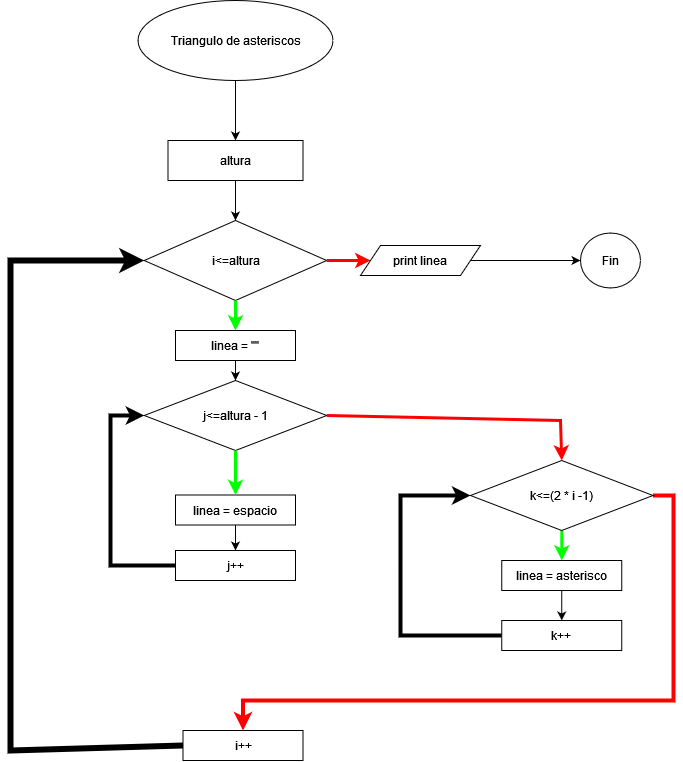

The diagram above was exported from draw.io. Its source (the exported page's mxGraphModel, read from the mxfile embedded in the PNG):
<mxGraphModel dx="1035" dy="544" grid="1" gridSize="10" guides="1" tooltips="1" connect="1" arrows="1" fold="1" page="1" pageScale="1" pageWidth="827" pageHeight="1169" math="0" shadow="0">
  <root>
    <mxCell id="WIyWlLk6GJQsqaUBKTNV-0" />
    <mxCell id="WIyWlLk6GJQsqaUBKTNV-1" parent="WIyWlLk6GJQsqaUBKTNV-0" />
    <mxCell id="mO5LjIqXORpfylR8bhwk-147" value="" style="endArrow=classic;html=1;rounded=0;exitX=0.5;exitY=1;exitDx=0;exitDy=0;" edge="1" parent="WIyWlLk6GJQsqaUBKTNV-1" source="mO5LjIqXORpfylR8bhwk-167">
      <mxGeometry width="50" height="50" relative="1" as="geometry">
        <mxPoint x="315" y="130" as="sourcePoint" />
        <mxPoint x="315" y="180" as="targetPoint" />
      </mxGeometry>
    </mxCell>
    <mxCell id="mO5LjIqXORpfylR8bhwk-148" value="" style="endArrow=classic;html=1;rounded=0;exitX=0.5;exitY=1;exitDx=0;exitDy=0;" edge="1" parent="WIyWlLk6GJQsqaUBKTNV-1" source="mO5LjIqXORpfylR8bhwk-150">
      <mxGeometry width="50" height="50" relative="1" as="geometry">
        <mxPoint x="325" y="140" as="sourcePoint" />
        <mxPoint x="325" y="190" as="targetPoint" />
      </mxGeometry>
    </mxCell>
    <mxCell id="mO5LjIqXORpfylR8bhwk-149" value="" style="endArrow=classic;html=1;rounded=0;exitX=0.5;exitY=1;exitDx=0;exitDy=0;entryX=0.5;entryY=0;entryDx=0;entryDy=0;" edge="1" parent="WIyWlLk6GJQsqaUBKTNV-1" source="mO5LjIqXORpfylR8bhwk-150" target="mO5LjIqXORpfylR8bhwk-151">
      <mxGeometry width="50" height="50" relative="1" as="geometry">
        <mxPoint x="315" y="300" as="sourcePoint" />
        <mxPoint x="316.25" y="310" as="targetPoint" />
      </mxGeometry>
    </mxCell>
    <mxCell id="mO5LjIqXORpfylR8bhwk-150" value="altura" style="rounded=0;whiteSpace=wrap;html=1;" vertex="1" parent="WIyWlLk6GJQsqaUBKTNV-1">
      <mxGeometry x="247.5" y="180" width="135" height="40" as="geometry" />
    </mxCell>
    <mxCell id="mO5LjIqXORpfylR8bhwk-151" value="i&amp;lt;=altura" style="rhombus;whiteSpace=wrap;html=1;" vertex="1" parent="WIyWlLk6GJQsqaUBKTNV-1">
      <mxGeometry x="223.75" y="260" width="182.5" height="80" as="geometry" />
    </mxCell>
    <mxCell id="mO5LjIqXORpfylR8bhwk-152" value="" style="endArrow=classic;html=1;rounded=0;exitX=0.5;exitY=1;exitDx=0;exitDy=0;strokeColor=#00ff00;strokeWidth=3;" edge="1" parent="WIyWlLk6GJQsqaUBKTNV-1" source="mO5LjIqXORpfylR8bhwk-151" target="mO5LjIqXORpfylR8bhwk-153">
      <mxGeometry width="50" height="50" relative="1" as="geometry">
        <mxPoint x="390" y="330" as="sourcePoint" />
        <mxPoint x="315" y="390" as="targetPoint" />
      </mxGeometry>
    </mxCell>
    <mxCell id="mO5LjIqXORpfylR8bhwk-153" value="linea = &quot;&quot;" style="rounded=0;whiteSpace=wrap;html=1;" vertex="1" parent="WIyWlLk6GJQsqaUBKTNV-1">
      <mxGeometry x="255" y="370" width="120" height="30" as="geometry" />
    </mxCell>
    <mxCell id="mO5LjIqXORpfylR8bhwk-154" value="j&amp;lt;=altura - 1" style="rhombus;whiteSpace=wrap;html=1;" vertex="1" parent="WIyWlLk6GJQsqaUBKTNV-1">
      <mxGeometry x="223.75" y="420" width="182.5" height="70" as="geometry" />
    </mxCell>
    <mxCell id="mO5LjIqXORpfylR8bhwk-155" style="edgeStyle=orthogonalEdgeStyle;rounded=0;orthogonalLoop=1;jettySize=auto;html=1;exitX=0.5;exitY=1;exitDx=0;exitDy=0;entryX=0.5;entryY=0;entryDx=0;entryDy=0;" edge="1" parent="WIyWlLk6GJQsqaUBKTNV-1" source="mO5LjIqXORpfylR8bhwk-156" target="mO5LjIqXORpfylR8bhwk-172">
      <mxGeometry relative="1" as="geometry" />
    </mxCell>
    <mxCell id="mO5LjIqXORpfylR8bhwk-156" value="linea = espacio" style="rounded=0;whiteSpace=wrap;html=1;" vertex="1" parent="WIyWlLk6GJQsqaUBKTNV-1">
      <mxGeometry x="255" y="534.5" width="120" height="30" as="geometry" />
    </mxCell>
    <mxCell id="mO5LjIqXORpfylR8bhwk-157" value="" style="endArrow=classic;html=1;rounded=0;exitX=0.5;exitY=1;exitDx=0;exitDy=0;entryX=0.5;entryY=0;entryDx=0;entryDy=0;strokeColor=#00ff00;strokeWidth=3;" edge="1" parent="WIyWlLk6GJQsqaUBKTNV-1" source="mO5LjIqXORpfylR8bhwk-154" target="mO5LjIqXORpfylR8bhwk-156">
      <mxGeometry width="50" height="50" relative="1" as="geometry">
        <mxPoint x="325" y="390" as="sourcePoint" />
        <mxPoint x="325" y="430" as="targetPoint" />
      </mxGeometry>
    </mxCell>
    <mxCell id="mO5LjIqXORpfylR8bhwk-162" value="" style="endArrow=classic;html=1;rounded=0;entryX=0;entryY=0.5;entryDx=0;entryDy=0;strokeWidth=4;exitX=0;exitY=0.5;exitDx=0;exitDy=0;" edge="1" parent="WIyWlLk6GJQsqaUBKTNV-1" source="mO5LjIqXORpfylR8bhwk-172" target="mO5LjIqXORpfylR8bhwk-154">
      <mxGeometry width="50" height="50" relative="1" as="geometry">
        <mxPoint x="190" y="580" as="sourcePoint" />
        <mxPoint x="204" y="460" as="targetPoint" />
        <Array as="points">
          <mxPoint x="190" y="605" />
          <mxPoint x="190" y="550" />
          <mxPoint x="190" y="455" />
        </Array>
      </mxGeometry>
    </mxCell>
    <mxCell id="mO5LjIqXORpfylR8bhwk-163" value="" style="endArrow=classic;html=1;rounded=0;entryX=0;entryY=0.5;entryDx=0;entryDy=0;strokeWidth=6;exitX=0;exitY=0.5;exitDx=0;exitDy=0;" edge="1" parent="WIyWlLk6GJQsqaUBKTNV-1" source="mO5LjIqXORpfylR8bhwk-180" target="mO5LjIqXORpfylR8bhwk-151">
      <mxGeometry x="-0.0114" y="-30" width="50" height="50" relative="1" as="geometry">
        <mxPoint x="150" y="850" as="sourcePoint" />
        <mxPoint x="124" y="315" as="targetPoint" />
        <Array as="points">
          <mxPoint x="90" y="790" />
          <mxPoint x="90" y="300" />
        </Array>
        <mxPoint as="offset" />
      </mxGeometry>
    </mxCell>
    <mxCell id="mO5LjIqXORpfylR8bhwk-164" value="" style="endArrow=classic;html=1;rounded=0;exitX=1;exitY=0.5;exitDx=0;exitDy=0;strokeWidth=3;strokeColor=#ff0000;entryX=0;entryY=0.5;entryDx=0;entryDy=0;" edge="1" parent="WIyWlLk6GJQsqaUBKTNV-1" source="mO5LjIqXORpfylR8bhwk-151" target="mO5LjIqXORpfylR8bhwk-170">
      <mxGeometry width="50" height="50" relative="1" as="geometry">
        <mxPoint x="390" y="450" as="sourcePoint" />
        <mxPoint x="480" y="300" as="targetPoint" />
      </mxGeometry>
    </mxCell>
    <mxCell id="mO5LjIqXORpfylR8bhwk-165" value="" style="endArrow=classic;html=1;rounded=0;exitX=1;exitY=0.5;exitDx=0;exitDy=0;strokeWidth=3;strokeColor=#ff0000;entryX=0.5;entryY=0;entryDx=0;entryDy=0;" edge="1" parent="WIyWlLk6GJQsqaUBKTNV-1" source="mO5LjIqXORpfylR8bhwk-154" target="mO5LjIqXORpfylR8bhwk-183">
      <mxGeometry width="50" height="50" relative="1" as="geometry">
        <mxPoint x="420" y="454.5" as="sourcePoint" />
        <mxPoint x="450" y="380" as="targetPoint" />
        <Array as="points">
          <mxPoint x="640" y="460" />
        </Array>
      </mxGeometry>
    </mxCell>
    <mxCell id="mO5LjIqXORpfylR8bhwk-167" value="Triangulo de asteriscos" style="ellipse;whiteSpace=wrap;html=1;" vertex="1" parent="WIyWlLk6GJQsqaUBKTNV-1">
      <mxGeometry x="217.5" y="40" width="195" height="80" as="geometry" />
    </mxCell>
    <mxCell id="mO5LjIqXORpfylR8bhwk-168" style="edgeStyle=orthogonalEdgeStyle;rounded=0;orthogonalLoop=1;jettySize=auto;html=1;exitX=0.5;exitY=1;exitDx=0;exitDy=0;entryX=0.5;entryY=0;entryDx=0;entryDy=0;" edge="1" parent="WIyWlLk6GJQsqaUBKTNV-1" source="mO5LjIqXORpfylR8bhwk-153" target="mO5LjIqXORpfylR8bhwk-154">
      <mxGeometry relative="1" as="geometry">
        <mxPoint x="315" y="450" as="sourcePoint" />
      </mxGeometry>
    </mxCell>
    <mxCell id="mO5LjIqXORpfylR8bhwk-194" style="edgeStyle=orthogonalEdgeStyle;rounded=0;orthogonalLoop=1;jettySize=auto;html=1;exitX=1;exitY=0.5;exitDx=0;exitDy=0;entryX=0;entryY=0.5;entryDx=0;entryDy=0;" edge="1" parent="WIyWlLk6GJQsqaUBKTNV-1" source="mO5LjIqXORpfylR8bhwk-170" target="mO5LjIqXORpfylR8bhwk-181">
      <mxGeometry relative="1" as="geometry" />
    </mxCell>
    <mxCell id="mO5LjIqXORpfylR8bhwk-170" value="print linea" style="shape=parallelogram;perimeter=parallelogramPerimeter;whiteSpace=wrap;html=1;fixedSize=1;" vertex="1" parent="WIyWlLk6GJQsqaUBKTNV-1">
      <mxGeometry x="440" y="285" width="120" height="30" as="geometry" />
    </mxCell>
    <mxCell id="mO5LjIqXORpfylR8bhwk-172" value="j++" style="rounded=0;whiteSpace=wrap;html=1;" vertex="1" parent="WIyWlLk6GJQsqaUBKTNV-1">
      <mxGeometry x="255" y="590" width="120" height="30" as="geometry" />
    </mxCell>
    <mxCell id="mO5LjIqXORpfylR8bhwk-180" value="i++" style="rounded=0;whiteSpace=wrap;html=1;" vertex="1" parent="WIyWlLk6GJQsqaUBKTNV-1">
      <mxGeometry x="262.5" y="770" width="120" height="30" as="geometry" />
    </mxCell>
    <mxCell id="mO5LjIqXORpfylR8bhwk-181" value="Fin" style="ellipse;whiteSpace=wrap;html=1;" vertex="1" parent="WIyWlLk6GJQsqaUBKTNV-1">
      <mxGeometry x="660" y="272.5" width="60" height="55" as="geometry" />
    </mxCell>
    <mxCell id="mO5LjIqXORpfylR8bhwk-182" style="edgeStyle=orthogonalEdgeStyle;rounded=0;orthogonalLoop=1;jettySize=auto;html=1;strokeColor=#00ff00;strokeWidth=3;" edge="1" parent="WIyWlLk6GJQsqaUBKTNV-1" source="mO5LjIqXORpfylR8bhwk-183" target="mO5LjIqXORpfylR8bhwk-185">
      <mxGeometry relative="1" as="geometry" />
    </mxCell>
    <mxCell id="mO5LjIqXORpfylR8bhwk-193" style="edgeStyle=orthogonalEdgeStyle;rounded=0;orthogonalLoop=1;jettySize=auto;html=1;exitX=1;exitY=0.5;exitDx=0;exitDy=0;entryX=0.5;entryY=0;entryDx=0;entryDy=0;strokeColor=#ff0000;strokeWidth=4;" edge="1" parent="WIyWlLk6GJQsqaUBKTNV-1" source="mO5LjIqXORpfylR8bhwk-183" target="mO5LjIqXORpfylR8bhwk-180">
      <mxGeometry relative="1" as="geometry">
        <Array as="points">
          <mxPoint x="753" y="535" />
          <mxPoint x="753" y="740" />
          <mxPoint x="323" y="740" />
        </Array>
      </mxGeometry>
    </mxCell>
    <mxCell id="mO5LjIqXORpfylR8bhwk-183" value="k&amp;lt;=(2 * i -1)" style="rhombus;whiteSpace=wrap;html=1;" vertex="1" parent="WIyWlLk6GJQsqaUBKTNV-1">
      <mxGeometry x="550" y="500" width="182.5" height="70" as="geometry" />
    </mxCell>
    <mxCell id="mO5LjIqXORpfylR8bhwk-191" style="edgeStyle=orthogonalEdgeStyle;rounded=0;orthogonalLoop=1;jettySize=auto;html=1;exitX=0.5;exitY=1;exitDx=0;exitDy=0;entryX=0.5;entryY=0;entryDx=0;entryDy=0;" edge="1" parent="WIyWlLk6GJQsqaUBKTNV-1" source="mO5LjIqXORpfylR8bhwk-185" target="mO5LjIqXORpfylR8bhwk-188">
      <mxGeometry relative="1" as="geometry" />
    </mxCell>
    <mxCell id="mO5LjIqXORpfylR8bhwk-185" value="linea = asterisco" style="rounded=0;whiteSpace=wrap;html=1;" vertex="1" parent="WIyWlLk6GJQsqaUBKTNV-1">
      <mxGeometry x="581.25" y="600" width="120" height="30" as="geometry" />
    </mxCell>
    <mxCell id="mO5LjIqXORpfylR8bhwk-192" style="edgeStyle=orthogonalEdgeStyle;rounded=0;orthogonalLoop=1;jettySize=auto;html=1;exitX=0;exitY=0.5;exitDx=0;exitDy=0;entryX=0;entryY=0.5;entryDx=0;entryDy=0;strokeWidth=4;" edge="1" parent="WIyWlLk6GJQsqaUBKTNV-1" source="mO5LjIqXORpfylR8bhwk-188" target="mO5LjIqXORpfylR8bhwk-183">
      <mxGeometry relative="1" as="geometry">
        <Array as="points">
          <mxPoint x="480" y="675" />
          <mxPoint x="480" y="535" />
        </Array>
      </mxGeometry>
    </mxCell>
    <mxCell id="mO5LjIqXORpfylR8bhwk-188" value="k++" style="rounded=0;whiteSpace=wrap;html=1;" vertex="1" parent="WIyWlLk6GJQsqaUBKTNV-1">
      <mxGeometry x="581.25" y="660" width="120" height="30" as="geometry" />
    </mxCell>
  </root>
</mxGraphModel>